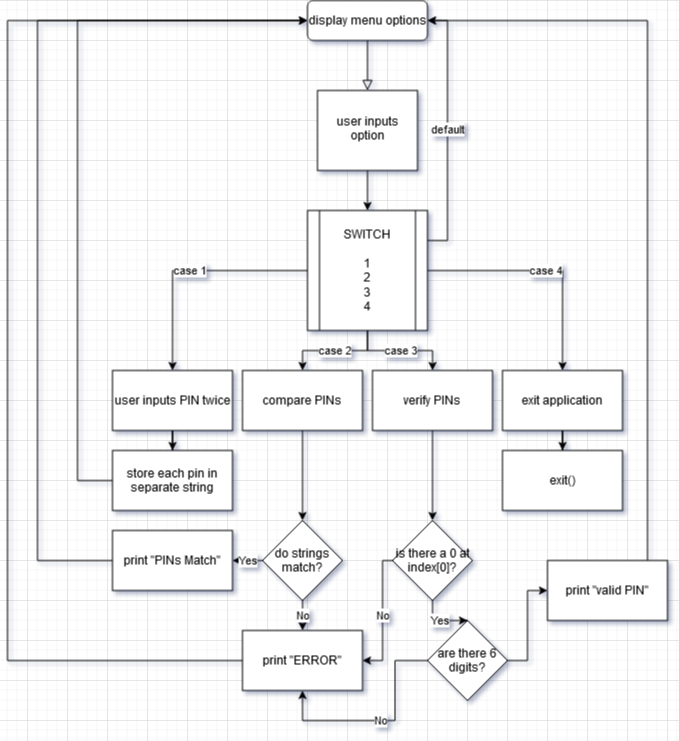

The diagram above was exported from draw.io. Its source (the exported page's mxGraphModel, read from the mxfile embedded in the PNG):
<mxGraphModel dx="1368" dy="931" grid="1" gridSize="10" guides="1" tooltips="1" connect="1" arrows="1" fold="1" page="1" pageScale="1" pageWidth="827" pageHeight="1169" math="0" shadow="0">
  <root>
    <mxCell id="WIyWlLk6GJQsqaUBKTNV-0" />
    <mxCell id="WIyWlLk6GJQsqaUBKTNV-1" parent="WIyWlLk6GJQsqaUBKTNV-0" />
    <mxCell id="WIyWlLk6GJQsqaUBKTNV-2" value="" style="rounded=0;html=1;jettySize=auto;orthogonalLoop=1;fontSize=11;endArrow=block;endFill=0;endSize=8;strokeWidth=1;shadow=0;labelBackgroundColor=none;edgeStyle=orthogonalEdgeStyle;" parent="WIyWlLk6GJQsqaUBKTNV-1" source="WIyWlLk6GJQsqaUBKTNV-3" target="WIyWlLk6GJQsqaUBKTNV-6" edge="1">
      <mxGeometry relative="1" as="geometry" />
    </mxCell>
    <mxCell id="WIyWlLk6GJQsqaUBKTNV-3" value="display menu options" style="rounded=1;whiteSpace=wrap;html=1;fontSize=12;glass=0;strokeWidth=1;shadow=0;" parent="WIyWlLk6GJQsqaUBKTNV-1" vertex="1">
      <mxGeometry x="160" y="80" width="120" height="40" as="geometry" />
    </mxCell>
    <mxCell id="rdzIFPYlPb_VXRssSuUC-1" style="edgeStyle=orthogonalEdgeStyle;rounded=0;orthogonalLoop=1;jettySize=auto;html=1;entryX=0.5;entryY=0;entryDx=0;entryDy=0;" edge="1" parent="WIyWlLk6GJQsqaUBKTNV-1" source="WIyWlLk6GJQsqaUBKTNV-6" target="rdzIFPYlPb_VXRssSuUC-0">
      <mxGeometry relative="1" as="geometry" />
    </mxCell>
    <mxCell id="WIyWlLk6GJQsqaUBKTNV-6" value="user inputs option" style="rectangle;whiteSpace=wrap;html=1;shadow=0;fontFamily=Helvetica;fontSize=12;align=center;strokeWidth=1;spacing=6;spacingTop=-4;" parent="WIyWlLk6GJQsqaUBKTNV-1" vertex="1">
      <mxGeometry x="170" y="170" width="100" height="80" as="geometry" />
    </mxCell>
    <mxCell id="rdzIFPYlPb_VXRssSuUC-6" value="case 1" style="edgeStyle=orthogonalEdgeStyle;rounded=0;orthogonalLoop=1;jettySize=auto;html=1;entryX=0.5;entryY=0;entryDx=0;entryDy=0;" edge="1" parent="WIyWlLk6GJQsqaUBKTNV-1" source="rdzIFPYlPb_VXRssSuUC-0" target="rdzIFPYlPb_VXRssSuUC-3">
      <mxGeometry relative="1" as="geometry" />
    </mxCell>
    <mxCell id="rdzIFPYlPb_VXRssSuUC-7" value="&lt;div&gt;case 2&lt;/div&gt;" style="edgeStyle=orthogonalEdgeStyle;rounded=0;orthogonalLoop=1;jettySize=auto;html=1;" edge="1" parent="WIyWlLk6GJQsqaUBKTNV-1" source="rdzIFPYlPb_VXRssSuUC-0" target="rdzIFPYlPb_VXRssSuUC-2">
      <mxGeometry relative="1" as="geometry" />
    </mxCell>
    <mxCell id="rdzIFPYlPb_VXRssSuUC-8" value="case 3" style="edgeStyle=orthogonalEdgeStyle;rounded=0;orthogonalLoop=1;jettySize=auto;html=1;" edge="1" parent="WIyWlLk6GJQsqaUBKTNV-1" source="rdzIFPYlPb_VXRssSuUC-0" target="rdzIFPYlPb_VXRssSuUC-4">
      <mxGeometry relative="1" as="geometry" />
    </mxCell>
    <mxCell id="rdzIFPYlPb_VXRssSuUC-9" value="case 4" style="edgeStyle=orthogonalEdgeStyle;rounded=0;orthogonalLoop=1;jettySize=auto;html=1;entryX=0.5;entryY=0;entryDx=0;entryDy=0;" edge="1" parent="WIyWlLk6GJQsqaUBKTNV-1" source="rdzIFPYlPb_VXRssSuUC-0" target="rdzIFPYlPb_VXRssSuUC-5">
      <mxGeometry relative="1" as="geometry" />
    </mxCell>
    <mxCell id="rdzIFPYlPb_VXRssSuUC-11" value="default" style="edgeStyle=orthogonalEdgeStyle;rounded=0;orthogonalLoop=1;jettySize=auto;html=1;exitX=1;exitY=0.25;exitDx=0;exitDy=0;entryX=1;entryY=0.5;entryDx=0;entryDy=0;" edge="1" parent="WIyWlLk6GJQsqaUBKTNV-1" source="rdzIFPYlPb_VXRssSuUC-0" target="WIyWlLk6GJQsqaUBKTNV-3">
      <mxGeometry relative="1" as="geometry" />
    </mxCell>
    <mxCell id="rdzIFPYlPb_VXRssSuUC-0" value="&lt;div&gt;SWITCH&lt;/div&gt;&lt;div&gt;&lt;br&gt;&lt;/div&gt;&lt;div&gt;1&lt;/div&gt;&lt;div&gt;2&lt;/div&gt;&lt;div&gt;3&lt;/div&gt;&lt;div&gt;4&lt;br&gt;&lt;/div&gt;" style="shape=process;whiteSpace=wrap;html=1;backgroundOutline=1;" vertex="1" parent="WIyWlLk6GJQsqaUBKTNV-1">
      <mxGeometry x="160" y="290" width="120" height="120" as="geometry" />
    </mxCell>
    <mxCell id="rdzIFPYlPb_VXRssSuUC-18" style="edgeStyle=orthogonalEdgeStyle;rounded=0;orthogonalLoop=1;jettySize=auto;html=1;" edge="1" parent="WIyWlLk6GJQsqaUBKTNV-1" source="rdzIFPYlPb_VXRssSuUC-2" target="rdzIFPYlPb_VXRssSuUC-19">
      <mxGeometry relative="1" as="geometry">
        <mxPoint x="155" y="610" as="targetPoint" />
      </mxGeometry>
    </mxCell>
    <mxCell id="rdzIFPYlPb_VXRssSuUC-2" value="compare PINs" style="rounded=0;whiteSpace=wrap;html=1;" vertex="1" parent="WIyWlLk6GJQsqaUBKTNV-1">
      <mxGeometry x="95" y="450" width="120" height="60" as="geometry" />
    </mxCell>
    <mxCell id="rdzIFPYlPb_VXRssSuUC-15" style="edgeStyle=orthogonalEdgeStyle;rounded=0;orthogonalLoop=1;jettySize=auto;html=1;" edge="1" parent="WIyWlLk6GJQsqaUBKTNV-1" source="rdzIFPYlPb_VXRssSuUC-3" target="rdzIFPYlPb_VXRssSuUC-16">
      <mxGeometry relative="1" as="geometry">
        <mxPoint x="25" y="560" as="targetPoint" />
      </mxGeometry>
    </mxCell>
    <mxCell id="rdzIFPYlPb_VXRssSuUC-3" value="user inputs PIN twice" style="rounded=0;whiteSpace=wrap;html=1;" vertex="1" parent="WIyWlLk6GJQsqaUBKTNV-1">
      <mxGeometry x="-35" y="450" width="120" height="60" as="geometry" />
    </mxCell>
    <mxCell id="rdzIFPYlPb_VXRssSuUC-30" style="edgeStyle=orthogonalEdgeStyle;rounded=0;orthogonalLoop=1;jettySize=auto;html=1;" edge="1" parent="WIyWlLk6GJQsqaUBKTNV-1" source="rdzIFPYlPb_VXRssSuUC-4" target="rdzIFPYlPb_VXRssSuUC-31">
      <mxGeometry relative="1" as="geometry">
        <mxPoint x="285" y="610" as="targetPoint" />
      </mxGeometry>
    </mxCell>
    <mxCell id="rdzIFPYlPb_VXRssSuUC-4" value="verify PINs" style="rounded=0;whiteSpace=wrap;html=1;" vertex="1" parent="WIyWlLk6GJQsqaUBKTNV-1">
      <mxGeometry x="225" y="450" width="120" height="60" as="geometry" />
    </mxCell>
    <mxCell id="rdzIFPYlPb_VXRssSuUC-12" style="edgeStyle=orthogonalEdgeStyle;rounded=0;orthogonalLoop=1;jettySize=auto;html=1;" edge="1" parent="WIyWlLk6GJQsqaUBKTNV-1" source="rdzIFPYlPb_VXRssSuUC-5" target="rdzIFPYlPb_VXRssSuUC-13">
      <mxGeometry relative="1" as="geometry">
        <mxPoint x="415" y="560" as="targetPoint" />
      </mxGeometry>
    </mxCell>
    <mxCell id="rdzIFPYlPb_VXRssSuUC-5" value="exit application" style="rounded=0;whiteSpace=wrap;html=1;" vertex="1" parent="WIyWlLk6GJQsqaUBKTNV-1">
      <mxGeometry x="355" y="450" width="120" height="60" as="geometry" />
    </mxCell>
    <mxCell id="rdzIFPYlPb_VXRssSuUC-13" value="exit()" style="rounded=0;whiteSpace=wrap;html=1;" vertex="1" parent="WIyWlLk6GJQsqaUBKTNV-1">
      <mxGeometry x="355" y="530" width="120" height="60" as="geometry" />
    </mxCell>
    <mxCell id="rdzIFPYlPb_VXRssSuUC-17" style="edgeStyle=orthogonalEdgeStyle;rounded=0;orthogonalLoop=1;jettySize=auto;html=1;entryX=0;entryY=0.5;entryDx=0;entryDy=0;" edge="1" parent="WIyWlLk6GJQsqaUBKTNV-1" source="rdzIFPYlPb_VXRssSuUC-16" target="WIyWlLk6GJQsqaUBKTNV-3">
      <mxGeometry relative="1" as="geometry">
        <Array as="points">
          <mxPoint x="-70" y="560" />
          <mxPoint x="-70" y="100" />
        </Array>
      </mxGeometry>
    </mxCell>
    <mxCell id="rdzIFPYlPb_VXRssSuUC-16" value="store each pin in separate string" style="rounded=0;whiteSpace=wrap;html=1;" vertex="1" parent="WIyWlLk6GJQsqaUBKTNV-1">
      <mxGeometry x="-35" y="530" width="120" height="60" as="geometry" />
    </mxCell>
    <mxCell id="rdzIFPYlPb_VXRssSuUC-21" value="Yes" style="edgeStyle=orthogonalEdgeStyle;rounded=0;orthogonalLoop=1;jettySize=auto;html=1;" edge="1" parent="WIyWlLk6GJQsqaUBKTNV-1" source="rdzIFPYlPb_VXRssSuUC-19" target="rdzIFPYlPb_VXRssSuUC-22">
      <mxGeometry relative="1" as="geometry">
        <mxPoint x="70" y="640" as="targetPoint" />
      </mxGeometry>
    </mxCell>
    <mxCell id="rdzIFPYlPb_VXRssSuUC-23" value="No" style="edgeStyle=orthogonalEdgeStyle;rounded=0;orthogonalLoop=1;jettySize=auto;html=1;" edge="1" parent="WIyWlLk6GJQsqaUBKTNV-1" source="rdzIFPYlPb_VXRssSuUC-19" target="rdzIFPYlPb_VXRssSuUC-24">
      <mxGeometry relative="1" as="geometry">
        <mxPoint x="155" y="720" as="targetPoint" />
      </mxGeometry>
    </mxCell>
    <mxCell id="rdzIFPYlPb_VXRssSuUC-19" value="do strings match?" style="rhombus;whiteSpace=wrap;html=1;" vertex="1" parent="WIyWlLk6GJQsqaUBKTNV-1">
      <mxGeometry x="115" y="600" width="80" height="80" as="geometry" />
    </mxCell>
    <mxCell id="rdzIFPYlPb_VXRssSuUC-25" style="edgeStyle=orthogonalEdgeStyle;rounded=0;orthogonalLoop=1;jettySize=auto;html=1;" edge="1" parent="WIyWlLk6GJQsqaUBKTNV-1" source="rdzIFPYlPb_VXRssSuUC-22" target="WIyWlLk6GJQsqaUBKTNV-3">
      <mxGeometry relative="1" as="geometry">
        <Array as="points">
          <mxPoint x="-110" y="640" />
          <mxPoint x="-110" y="100" />
        </Array>
      </mxGeometry>
    </mxCell>
    <mxCell id="rdzIFPYlPb_VXRssSuUC-22" value="print &quot;PINs Match&quot;" style="rounded=0;whiteSpace=wrap;html=1;" vertex="1" parent="WIyWlLk6GJQsqaUBKTNV-1">
      <mxGeometry x="-35" y="610" width="120" height="60" as="geometry" />
    </mxCell>
    <mxCell id="rdzIFPYlPb_VXRssSuUC-29" style="edgeStyle=orthogonalEdgeStyle;rounded=0;orthogonalLoop=1;jettySize=auto;html=1;" edge="1" parent="WIyWlLk6GJQsqaUBKTNV-1" source="rdzIFPYlPb_VXRssSuUC-24" target="WIyWlLk6GJQsqaUBKTNV-3">
      <mxGeometry relative="1" as="geometry">
        <Array as="points">
          <mxPoint x="-140" y="740" />
          <mxPoint x="-140" y="100" />
        </Array>
      </mxGeometry>
    </mxCell>
    <mxCell id="rdzIFPYlPb_VXRssSuUC-24" value="print &quot;ERROR&quot;" style="rounded=0;whiteSpace=wrap;html=1;" vertex="1" parent="WIyWlLk6GJQsqaUBKTNV-1">
      <mxGeometry x="95" y="710" width="120" height="60" as="geometry" />
    </mxCell>
    <mxCell id="rdzIFPYlPb_VXRssSuUC-34" value="No" style="edgeStyle=orthogonalEdgeStyle;rounded=0;orthogonalLoop=1;jettySize=auto;html=1;entryX=1;entryY=0.5;entryDx=0;entryDy=0;" edge="1" parent="WIyWlLk6GJQsqaUBKTNV-1" source="rdzIFPYlPb_VXRssSuUC-31" target="rdzIFPYlPb_VXRssSuUC-24">
      <mxGeometry relative="1" as="geometry">
        <Array as="points">
          <mxPoint x="235" y="640" />
          <mxPoint x="235" y="740" />
        </Array>
      </mxGeometry>
    </mxCell>
    <mxCell id="rdzIFPYlPb_VXRssSuUC-35" value="Yes" style="edgeStyle=orthogonalEdgeStyle;rounded=0;orthogonalLoop=1;jettySize=auto;html=1;" edge="1" parent="WIyWlLk6GJQsqaUBKTNV-1" source="rdzIFPYlPb_VXRssSuUC-31" target="rdzIFPYlPb_VXRssSuUC-36">
      <mxGeometry relative="1" as="geometry">
        <mxPoint x="285" y="720" as="targetPoint" />
      </mxGeometry>
    </mxCell>
    <mxCell id="rdzIFPYlPb_VXRssSuUC-31" value="is there a 0 at index[0]?" style="rhombus;whiteSpace=wrap;html=1;" vertex="1" parent="WIyWlLk6GJQsqaUBKTNV-1">
      <mxGeometry x="245" y="600" width="80" height="80" as="geometry" />
    </mxCell>
    <mxCell id="rdzIFPYlPb_VXRssSuUC-37" value="No" style="edgeStyle=orthogonalEdgeStyle;rounded=0;orthogonalLoop=1;jettySize=auto;html=1;entryX=0.5;entryY=1;entryDx=0;entryDy=0;" edge="1" parent="WIyWlLk6GJQsqaUBKTNV-1" source="rdzIFPYlPb_VXRssSuUC-36" target="rdzIFPYlPb_VXRssSuUC-24">
      <mxGeometry relative="1" as="geometry" />
    </mxCell>
    <mxCell id="rdzIFPYlPb_VXRssSuUC-38" style="edgeStyle=orthogonalEdgeStyle;rounded=0;orthogonalLoop=1;jettySize=auto;html=1;" edge="1" parent="WIyWlLk6GJQsqaUBKTNV-1" source="rdzIFPYlPb_VXRssSuUC-36" target="rdzIFPYlPb_VXRssSuUC-40">
      <mxGeometry relative="1" as="geometry">
        <mxPoint x="400" y="740" as="targetPoint" />
      </mxGeometry>
    </mxCell>
    <mxCell id="rdzIFPYlPb_VXRssSuUC-36" value="are there 6 digits?" style="rhombus;whiteSpace=wrap;html=1;" vertex="1" parent="WIyWlLk6GJQsqaUBKTNV-1">
      <mxGeometry x="280" y="700" width="80" height="80" as="geometry" />
    </mxCell>
    <mxCell id="rdzIFPYlPb_VXRssSuUC-41" style="edgeStyle=orthogonalEdgeStyle;rounded=0;orthogonalLoop=1;jettySize=auto;html=1;" edge="1" parent="WIyWlLk6GJQsqaUBKTNV-1" source="rdzIFPYlPb_VXRssSuUC-40" target="WIyWlLk6GJQsqaUBKTNV-3">
      <mxGeometry relative="1" as="geometry">
        <Array as="points">
          <mxPoint x="500" y="100" />
        </Array>
      </mxGeometry>
    </mxCell>
    <mxCell id="rdzIFPYlPb_VXRssSuUC-40" value="print &quot;valid PIN&quot;" style="rounded=0;whiteSpace=wrap;html=1;" vertex="1" parent="WIyWlLk6GJQsqaUBKTNV-1">
      <mxGeometry x="400" y="640" width="120" height="60" as="geometry" />
    </mxCell>
  </root>
</mxGraphModel>